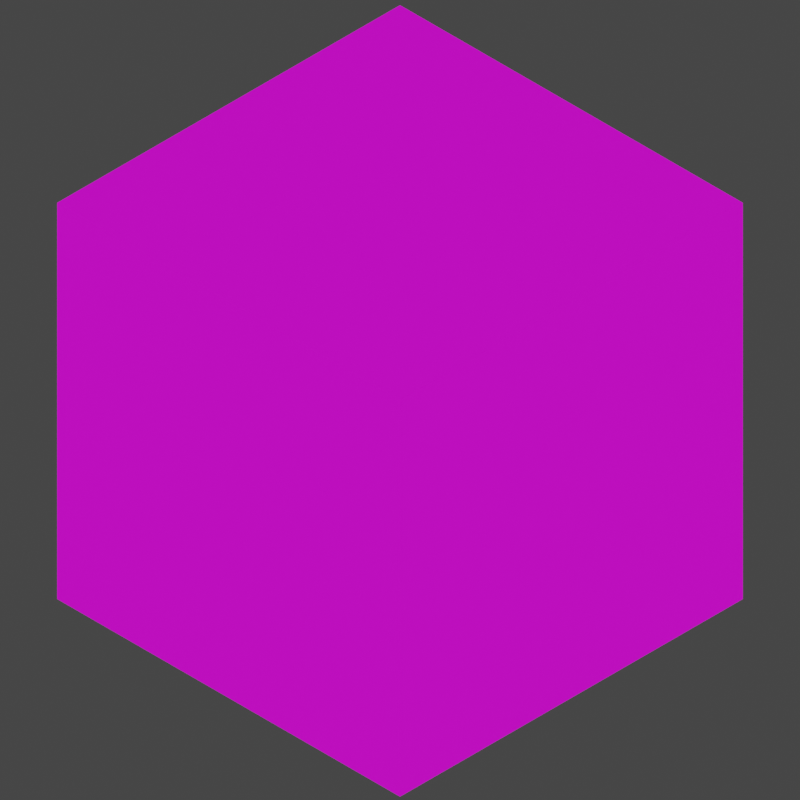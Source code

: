 # Source: thumbnail.blend  (saved by Blender 2.80.75; exported with 4.5.12 LTS)
import bpy
from mathutils import Matrix  # noqa: F401  (used for matrix-valued properties, if any)

bpy.ops.wm.read_factory_settings(use_empty=True)
scene = bpy.context.scene
scene.name = 'Scene'

# ---- images (referenced by path relative to the original .blend; pixels are not part of the script)
import os
ASSET_DIR = os.environ.get("B2B_ASSET_DIR", "")  # directory of the original .blend (textures are referenced by path, not embedded)
HERE = os.path.dirname(os.path.abspath(__file__))  # packed textures are extracted next to this script under _unpacked/

def load_image(name, relpath, width, height, colorspace="sRGB"):
    """Load a texture the original file referenced (path relative to the .blend, or extracted next to this script)."""
    p = next((c for c in (os.path.join(HERE, relpath), os.path.join(ASSET_DIR, relpath)) if relpath and os.path.exists(c)), "")
    if p:
        img = bpy.data.images.load(p, check_existing=True)
        img.name = name
    else:  # same state as the original file: an image datablock whose file is absent (Cycles renders it pink)
        img = bpy.data.images.new(name, width, height)
        img.source = "FILE"
        img.filepath = "//" + (relpath or name)
    img.colorspace_settings.name = colorspace
    return img
img_cube_map_png_001 = load_image('cube_map.png.001', 'cube_map.png', 1024, 1024, 'sRGB')

# ---- materials (node trees are filled in below, after node groups)
mat_material_001 = bpy.data.materials.new('Material.001')
mat_material_001.use_transparent_shadow = False

# ---- material node trees
mat_material_001.use_nodes = True; mat_material_001.node_tree.nodes.clear()
_N = mat_material_001.node_tree.nodes; _L = mat_material_001.node_tree.links
n0 = _N.new('ShaderNodeOutputMaterial'); n0.name = 'Material Output'; n0.location = (300, 300)
n1 = _N.new('ShaderNodeTexImage'); n1.name = 'Image Texture'; n1.location = (-393, 252)
n1.image = img_cube_map_png_001
n1.interpolation = 'Closest'
n2 = _N.new('ShaderNodeBsdfPrincipled'); n2.name = 'Principled BSDF'; n2.location = (2, 290)
n2.distribution = 'GGX'
n2.subsurface_method = 'BURLEY'
n2.inputs[3].default_value = 1.45
n2.inputs[27].default_value = (0.0, 0.0, 0.0, 1.0)
n2.inputs[28].default_value = 1.0
_L.new(n2.outputs[0], n0.inputs[0])
_L.new(n1.outputs[0], n2.inputs[0])
n0.is_active_output = True

# ---- world
world_world = bpy.data.worlds.new('World'); scene.world = world_world
world_world.use_nodes = True; world_world.node_tree.nodes.clear()
_N = world_world.node_tree.nodes; _L = world_world.node_tree.links
n0 = _N.new('ShaderNodeOutputWorld'); n0.name = 'World Output'; n0.location = (300, 300)
n1 = _N.new('ShaderNodeBackground'); n1.name = 'Background'; n1.location = (10, 300)
n1.inputs[0].default_value = (0.05088, 0.05088, 0.05088, 1.0)
_L.new(n1.outputs[0], n0.inputs[0])
n0.is_active_output = True
world_world.color = (0.05088, 0.05088, 0.05088)
world_world.use_sun_shadow = False
world_world.sun_shadow_jitter_overblur = 0.0

# ---- cameras
cam_camera_001 = bpy.data.cameras.new('Camera.001')
cam_camera_001.type = 'ORTHO'
cam_camera_001.ortho_scale = 3.3
cam_camera_001.display_size = 1.05

# ---- lights
light_sun = bpy.data.lights.new('Sun', 'SUN')
light_sun.transmission_factor = 0.0
light_sun.energy = 3.5
light_sun.shadow_soft_size = 0.125

# ---- meshes
me_cube_001 = bpy.data.meshes.new('Cube.001')
me_cube_001.from_pydata([(-1.0, -1.0, -1.0), (-1.0, -1.0, 1.0), (-1.0, 1.0, -1.0), (-1.0, 1.0, 1.0), (1.0, -1.0, -1.0), (1.0, -1.0, 1.0), (1.0, 1.0, -1.0), (1.0, 1.0, 1.0)], [], [(0, 1, 3, 2), (2, 3, 7, 6), (6, 7, 5, 4), (4, 5, 1, 0), (2, 6, 4, 0), (7, 3, 1, 5)])
_uv = me_cube_001.uv_layers.new(name='UVMap')
_uv.uv.foreach_set('vector', [0.375, 0.0, 0.625, 0.0, 0.625, 0.25, 0.375, 0.25, 0.375, 0.25, 0.625, 0.25, 0.625, 0.5, 0.375, 0.5, 0.375, 0.5, 0.625, 0.5, 0.625, 0.75, 0.375, 0.75, 0.375, 0.75, 0.625, 0.75, 0.625, 1.0, 0.375, 1.0, 0.125, 0.5, 0.375, 0.5, 0.375, 0.75, 0.125, 0.75, 0.625, 0.5, 0.875, 0.5, 0.875, 0.75, 0.625, 0.75])
me_cube_001.materials.append(mat_material_001)
me_cube_001.use_remesh_preserve_volume = False
me_cube_001.use_remesh_preserve_attributes = False
me_cube_001.use_mirror_vertex_groups = False
me_cube_001.update()

# ---- objects
ob_cube = bpy.data.objects.new('Cube', me_cube_001)
ob_camera = bpy.data.objects.new('Camera', cam_camera_001)
ob_sun = bpy.data.objects.new('Sun', light_sun)

# ---- transforms, parenting, visibility, modifiers, constraints
ob_cube.location = (0.0, 0.0, 0.0)
ob_cube.lineart.crease_threshold = 0.0
ob_camera.location = (2.0, -2.0, 2.0)
ob_camera.rotation_euler = (0.9564, 0.0, 0.7854)
ob_camera.lineart.crease_threshold = 0.0
ob_sun.location = (3.0, -3.0, 3.0)
ob_sun.rotation_euler = (0.9564, 0.0, 0.7854)
ob_sun.lineart.crease_threshold = 0.0

# ---- collection membership
scene.collection.objects.link(ob_cube)
scene.collection.objects.link(ob_camera)
scene.collection.objects.link(ob_sun)

# ---- scene / render settings (as saved in the file)
scene.camera = ob_camera
scene.frame_start = 1; scene.frame_end = 250; scene.frame_set(29)
scene.render.engine = 'BLENDER_EEVEE_NEXT'
scene.render.resolution_x = 512
scene.render.resolution_y = 512
scene.cycles.use_denoising = False
scene.cycles.samples = 128
scene.cycles.sampling_pattern = 'TABULATED_SOBOL'
scene.cycles.use_adaptive_sampling = False
scene.cycles.use_light_tree = False
scene.view_settings.view_transform = 'Filmic'
bpy.context.view_layer.update()
